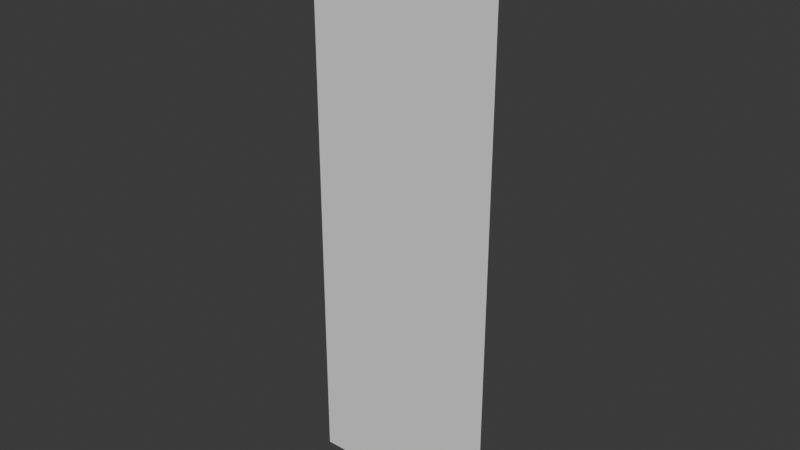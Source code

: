 # Source: 55_expr_multimesh.blend  (saved by Blender 5.2.45; exported with 4.5.12 LTS)
import bpy
from mathutils import Matrix  # noqa: F401  (used for matrix-valued properties, if any)

bpy.ops.wm.read_factory_settings(use_empty=True)
scene = bpy.context.scene
scene.name = 'Scene'

# ---- collections
col_collection = bpy.data.collections.new('Collection'); scene.collection.children.link(col_collection)

# ---- world
world_world = bpy.data.worlds.new('World'); scene.world = world_world
world_world.use_nodes = True; world_world.node_tree.nodes.clear()
_N = world_world.node_tree.nodes; _L = world_world.node_tree.links
n0 = _N.new('ShaderNodeOutputWorld'); n0.name = 'World Output'; n0.location = (200, 100)
n1 = _N.new('ShaderNodeBackground'); n1.name = 'Background'; n1.location = (-200, 100)
n1.inputs[0].default_value = (0.05088, 0.05088, 0.05088, 1.0)
_L.new(n1.outputs[0], n0.inputs[0])
n0.is_active_output = True
world_world.color = (0.05088, 0.05088, 0.05088)
world_world.sun_shadow_jitter_overblur = 0.0

# ---- meshes
me_face = bpy.data.meshes.new('Face')
me_face.from_pydata([(-0.1, 0.0, -0.1), (0.1, 0.0, -0.1), (0.1, 0.0, 0.1), (-0.1, 0.0, 0.1)], [], [(0, 1, 2, 3)])
me_face.update()
me_teeth = bpy.data.meshes.new('Teeth')
me_teeth.from_pydata([(-0.1, 0.0, -0.1), (0.1, 0.0, -0.1), (0.1, 0.0, 0.1), (-0.1, 0.0, 0.1)], [], [(0, 1, 2, 3)])
me_teeth.update()
me_tongue = bpy.data.meshes.new('Tongue')
me_tongue.from_pydata([(-0.1, 0.0, -0.1), (0.1, 0.0, -0.1), (0.1, 0.0, 0.1), (-0.1, 0.0, 0.1)], [], [(0, 1, 2, 3)])
me_tongue.update()

# ---- objects
ob_face = bpy.data.objects.new('Face', me_face)
ob_teeth = bpy.data.objects.new('Teeth', me_teeth)
ob_tongue = bpy.data.objects.new('Tongue', me_tongue)

# ---- transforms, parenting, visibility, modifiers, constraints
ob_face.location = (0.0, 0.0, 0.0)
ob_teeth.location = (0.0, 0.0, -0.2)
ob_tongue.location = (0.0, 0.0, -0.4)

# ---- collection membership
scene.collection.objects.link(ob_face)
scene.collection.objects.link(ob_teeth)
scene.collection.objects.link(ob_tongue)

# ---- scene / render settings (as saved in the file)
scene.frame_start = 1; scene.frame_end = 250; scene.frame_set(1)
scene.render.engine = 'BLENDER_EEVEE_NEXT'
scene.render.bake_bias = 0.0
scene.render.bake_samples = 0
scene.render.compositor_device = 'GPU'
scene.eevee.use_volume_custom_range = False
scene.eevee.fast_gi_thickness_near = 0.1
scene.eevee.fast_gi_thickness_far = 0.0
scene.eevee.ray_tracing_options.screen_trace_thickness = 0.1
bpy.context.view_layer.update()

# ---- added for rendering (the .blend has no active camera and no usable light): camera, sun
cam_auto = bpy.data.cameras.new('AutoCamera')
cam_auto.lens = 50.0
cam_auto.sensor_width = 36.0
cam_auto.clip_end = 1000.0
ob_auto_camera = bpy.data.objects.new('AutoCamera', cam_auto)
scene.collection.objects.link(ob_auto_camera)
ob_auto_camera.location = (0.585163, -0.702196, 0.268131)
ob_auto_camera.rotation_euler = (1.09748, -7.21219e-08, 0.694738)
scene.camera = ob_auto_camera
light_auto_sun = bpy.data.lights.new('AutoSun', 'SUN')
light_auto_sun.energy = 3.0
light_auto_sun.angle = 0.0523599
ob_auto_sun = bpy.data.objects.new('AutoSun', light_auto_sun)
scene.collection.objects.link(ob_auto_sun)
ob_auto_sun.rotation_euler = (0.872665, 0.174533, 0.523599)
bpy.context.view_layer.update()

